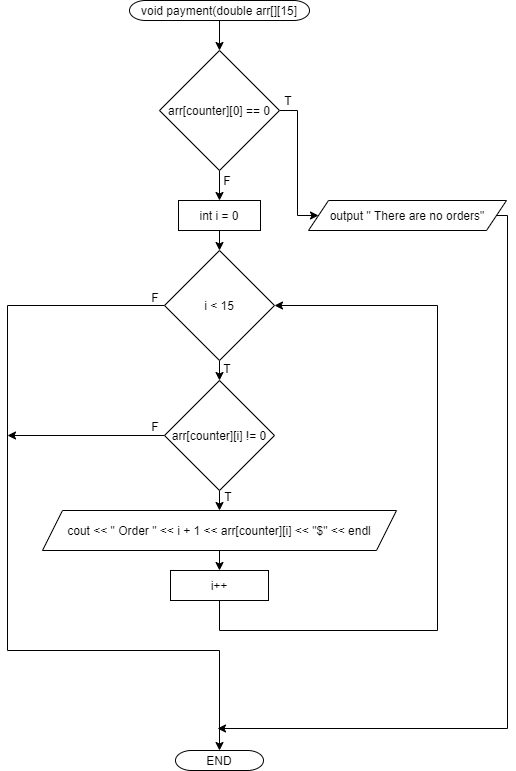

The diagram above was exported from draw.io. Its source (the exported page's mxGraphModel, read from the mxfile embedded in the PNG):
<mxGraphModel dx="852" dy="494" grid="1" gridSize="10" guides="1" tooltips="1" connect="1" arrows="1" fold="1" page="1" pageScale="1" pageWidth="827" pageHeight="1169" math="0" shadow="0">
  <root>
    <mxCell id="0" />
    <mxCell id="1" parent="0" />
    <mxCell id="_JQsdE13TzkWfIF50k9p-3" style="edgeStyle=orthogonalEdgeStyle;rounded=0;orthogonalLoop=1;jettySize=auto;html=1;exitX=0.5;exitY=1;exitDx=0;exitDy=0;entryX=0.5;entryY=0;entryDx=0;entryDy=0;" edge="1" parent="1" source="_JQsdE13TzkWfIF50k9p-1" target="_JQsdE13TzkWfIF50k9p-2">
      <mxGeometry relative="1" as="geometry" />
    </mxCell>
    <mxCell id="_JQsdE13TzkWfIF50k9p-1" value="void payment(double arr[][15]" style="rounded=1;whiteSpace=wrap;html=1;arcSize=80;" vertex="1" parent="1">
      <mxGeometry x="302" y="190" width="180" height="20" as="geometry" />
    </mxCell>
    <mxCell id="_JQsdE13TzkWfIF50k9p-4" style="edgeStyle=orthogonalEdgeStyle;rounded=0;orthogonalLoop=1;jettySize=auto;html=1;exitX=0.5;exitY=1;exitDx=0;exitDy=0;" edge="1" parent="1" source="_JQsdE13TzkWfIF50k9p-2" target="_JQsdE13TzkWfIF50k9p-5">
      <mxGeometry relative="1" as="geometry">
        <mxPoint x="392" y="390" as="targetPoint" />
      </mxGeometry>
    </mxCell>
    <mxCell id="_JQsdE13TzkWfIF50k9p-21" style="edgeStyle=orthogonalEdgeStyle;rounded=0;orthogonalLoop=1;jettySize=auto;html=1;exitX=1;exitY=0.5;exitDx=0;exitDy=0;entryX=0;entryY=0.5;entryDx=0;entryDy=0;" edge="1" parent="1" source="_JQsdE13TzkWfIF50k9p-2" target="_JQsdE13TzkWfIF50k9p-20">
      <mxGeometry relative="1" as="geometry">
        <Array as="points">
          <mxPoint x="470" y="300" />
          <mxPoint x="470" y="405" />
        </Array>
      </mxGeometry>
    </mxCell>
    <mxCell id="_JQsdE13TzkWfIF50k9p-2" value="arr[counter][0] == 0" style="rhombus;whiteSpace=wrap;html=1;" vertex="1" parent="1">
      <mxGeometry x="332" y="240" width="120" height="120" as="geometry" />
    </mxCell>
    <mxCell id="_JQsdE13TzkWfIF50k9p-7" style="edgeStyle=orthogonalEdgeStyle;rounded=0;orthogonalLoop=1;jettySize=auto;html=1;exitX=0.5;exitY=1;exitDx=0;exitDy=0;entryX=0.5;entryY=0;entryDx=0;entryDy=0;" edge="1" parent="1" source="_JQsdE13TzkWfIF50k9p-5" target="_JQsdE13TzkWfIF50k9p-6">
      <mxGeometry relative="1" as="geometry" />
    </mxCell>
    <mxCell id="_JQsdE13TzkWfIF50k9p-5" value="int i = 0" style="rounded=0;whiteSpace=wrap;html=1;" vertex="1" parent="1">
      <mxGeometry x="351" y="390" width="82" height="30" as="geometry" />
    </mxCell>
    <mxCell id="_JQsdE13TzkWfIF50k9p-9" style="edgeStyle=orthogonalEdgeStyle;rounded=0;orthogonalLoop=1;jettySize=auto;html=1;exitX=0.5;exitY=1;exitDx=0;exitDy=0;entryX=0.5;entryY=0;entryDx=0;entryDy=0;" edge="1" parent="1" source="_JQsdE13TzkWfIF50k9p-6" target="_JQsdE13TzkWfIF50k9p-8">
      <mxGeometry relative="1" as="geometry" />
    </mxCell>
    <mxCell id="_JQsdE13TzkWfIF50k9p-18" style="edgeStyle=orthogonalEdgeStyle;rounded=0;orthogonalLoop=1;jettySize=auto;html=1;exitX=0;exitY=0.5;exitDx=0;exitDy=0;entryX=0.5;entryY=0;entryDx=0;entryDy=0;" edge="1" parent="1" source="_JQsdE13TzkWfIF50k9p-6" target="_JQsdE13TzkWfIF50k9p-19">
      <mxGeometry relative="1" as="geometry">
        <mxPoint x="392" y="910" as="targetPoint" />
        <Array as="points">
          <mxPoint x="180" y="495" />
          <mxPoint x="180" y="840" />
          <mxPoint x="392" y="840" />
        </Array>
      </mxGeometry>
    </mxCell>
    <mxCell id="_JQsdE13TzkWfIF50k9p-6" value="i &amp;lt; 15" style="rhombus;whiteSpace=wrap;html=1;" vertex="1" parent="1">
      <mxGeometry x="337" y="440" width="110" height="110" as="geometry" />
    </mxCell>
    <mxCell id="_JQsdE13TzkWfIF50k9p-11" style="edgeStyle=orthogonalEdgeStyle;rounded=0;orthogonalLoop=1;jettySize=auto;html=1;exitX=0.5;exitY=1;exitDx=0;exitDy=0;entryX=0.5;entryY=0;entryDx=0;entryDy=0;" edge="1" parent="1" source="_JQsdE13TzkWfIF50k9p-8" target="_JQsdE13TzkWfIF50k9p-10">
      <mxGeometry relative="1" as="geometry" />
    </mxCell>
    <mxCell id="_JQsdE13TzkWfIF50k9p-17" style="edgeStyle=orthogonalEdgeStyle;rounded=0;orthogonalLoop=1;jettySize=auto;html=1;exitX=0;exitY=0.5;exitDx=0;exitDy=0;" edge="1" parent="1" source="_JQsdE13TzkWfIF50k9p-8">
      <mxGeometry relative="1" as="geometry">
        <mxPoint x="180" y="625" as="targetPoint" />
      </mxGeometry>
    </mxCell>
    <mxCell id="_JQsdE13TzkWfIF50k9p-8" value="arr[counter][i] != 0" style="rhombus;whiteSpace=wrap;html=1;" vertex="1" parent="1">
      <mxGeometry x="337" y="570" width="110" height="110" as="geometry" />
    </mxCell>
    <mxCell id="_JQsdE13TzkWfIF50k9p-13" style="edgeStyle=orthogonalEdgeStyle;rounded=0;orthogonalLoop=1;jettySize=auto;html=1;exitX=0.5;exitY=1;exitDx=0;exitDy=0;entryX=0.5;entryY=0;entryDx=0;entryDy=0;" edge="1" parent="1" source="_JQsdE13TzkWfIF50k9p-10" target="_JQsdE13TzkWfIF50k9p-12">
      <mxGeometry relative="1" as="geometry" />
    </mxCell>
    <mxCell id="_JQsdE13TzkWfIF50k9p-10" value="cout &amp;lt;&amp;lt; &quot; Order &quot; &amp;lt;&amp;lt; i + 1 &amp;lt;&amp;lt; arr[counter][i] &amp;lt;&amp;lt; &quot;$&quot; &amp;lt;&amp;lt; endl" style="shape=parallelogram;perimeter=parallelogramPerimeter;whiteSpace=wrap;html=1;fixedSize=1;" vertex="1" parent="1">
      <mxGeometry x="215" y="700" width="354" height="40" as="geometry" />
    </mxCell>
    <mxCell id="_JQsdE13TzkWfIF50k9p-16" style="edgeStyle=orthogonalEdgeStyle;rounded=0;orthogonalLoop=1;jettySize=auto;html=1;exitX=0.5;exitY=1;exitDx=0;exitDy=0;entryX=1;entryY=0.5;entryDx=0;entryDy=0;" edge="1" parent="1" source="_JQsdE13TzkWfIF50k9p-12" target="_JQsdE13TzkWfIF50k9p-6">
      <mxGeometry relative="1" as="geometry">
        <Array as="points">
          <mxPoint x="392" y="820" />
          <mxPoint x="610" y="820" />
          <mxPoint x="610" y="495" />
        </Array>
      </mxGeometry>
    </mxCell>
    <mxCell id="_JQsdE13TzkWfIF50k9p-12" value="i++" style="rounded=0;whiteSpace=wrap;html=1;" vertex="1" parent="1">
      <mxGeometry x="343" y="760" width="98" height="30" as="geometry" />
    </mxCell>
    <mxCell id="_JQsdE13TzkWfIF50k9p-19" value="END" style="rounded=1;whiteSpace=wrap;html=1;arcSize=80;" vertex="1" parent="1">
      <mxGeometry x="348" y="940" width="88" height="20" as="geometry" />
    </mxCell>
    <mxCell id="_JQsdE13TzkWfIF50k9p-22" style="edgeStyle=orthogonalEdgeStyle;rounded=0;orthogonalLoop=1;jettySize=auto;html=1;exitX=1;exitY=0.5;exitDx=0;exitDy=0;" edge="1" parent="1" source="_JQsdE13TzkWfIF50k9p-20">
      <mxGeometry relative="1" as="geometry">
        <mxPoint x="390" y="918" as="targetPoint" />
        <Array as="points">
          <mxPoint x="680" y="405" />
          <mxPoint x="680" y="918" />
        </Array>
      </mxGeometry>
    </mxCell>
    <mxCell id="_JQsdE13TzkWfIF50k9p-20" value="output &quot; There are no orders&quot;" style="shape=parallelogram;perimeter=parallelogramPerimeter;whiteSpace=wrap;html=1;fixedSize=1;" vertex="1" parent="1">
      <mxGeometry x="481" y="390" width="198" height="30" as="geometry" />
    </mxCell>
    <mxCell id="_JQsdE13TzkWfIF50k9p-23" value="T" style="text;html=1;strokeColor=none;fillColor=none;align=center;verticalAlign=middle;whiteSpace=wrap;rounded=0;" vertex="1" parent="1">
      <mxGeometry x="441" y="280" width="40" height="20" as="geometry" />
    </mxCell>
    <mxCell id="_JQsdE13TzkWfIF50k9p-24" value="F" style="text;html=1;strokeColor=none;fillColor=none;align=center;verticalAlign=middle;whiteSpace=wrap;rounded=0;" vertex="1" parent="1">
      <mxGeometry x="380" y="360" width="40" height="20" as="geometry" />
    </mxCell>
    <mxCell id="_JQsdE13TzkWfIF50k9p-25" value="T" style="text;html=1;strokeColor=none;fillColor=none;align=center;verticalAlign=middle;whiteSpace=wrap;rounded=0;" vertex="1" parent="1">
      <mxGeometry x="380" y="548" width="40" height="20" as="geometry" />
    </mxCell>
    <mxCell id="_JQsdE13TzkWfIF50k9p-26" value="F" style="text;html=1;strokeColor=none;fillColor=none;align=center;verticalAlign=middle;whiteSpace=wrap;rounded=0;" vertex="1" parent="1">
      <mxGeometry x="308" y="477" width="40" height="20" as="geometry" />
    </mxCell>
    <mxCell id="_JQsdE13TzkWfIF50k9p-27" value="F" style="text;html=1;strokeColor=none;fillColor=none;align=center;verticalAlign=middle;whiteSpace=wrap;rounded=0;" vertex="1" parent="1">
      <mxGeometry x="308" y="606" width="40" height="20" as="geometry" />
    </mxCell>
    <mxCell id="_JQsdE13TzkWfIF50k9p-28" value="T" style="text;html=1;strokeColor=none;fillColor=none;align=center;verticalAlign=middle;whiteSpace=wrap;rounded=0;" vertex="1" parent="1">
      <mxGeometry x="381" y="676" width="40" height="20" as="geometry" />
    </mxCell>
  </root>
</mxGraphModel>